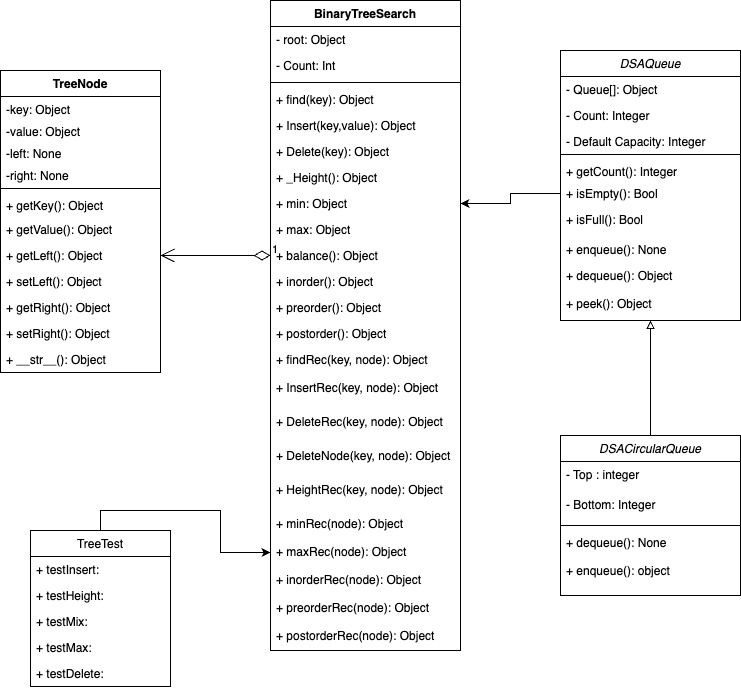

The diagram above was exported from draw.io. Its source (the exported page's mxGraphModel, read from the mxfile embedded in the PNG):
<mxGraphModel dx="946" dy="563" grid="1" gridSize="10" guides="1" tooltips="1" connect="1" arrows="1" fold="1" page="1" pageScale="1" pageWidth="827" pageHeight="1169" background="#FFFFFF" math="0" shadow="0">
  <root>
    <mxCell id="WIyWlLk6GJQsqaUBKTNV-0" />
    <mxCell id="WIyWlLk6GJQsqaUBKTNV-1" parent="WIyWlLk6GJQsqaUBKTNV-0" />
    <mxCell id="JjbX1B7fgyi0VgfDrzms-14" value="DSAQueue" style="swimlane;fontStyle=2;align=center;verticalAlign=top;childLayout=stackLayout;horizontal=1;startSize=26;horizontalStack=0;resizeParent=1;resizeLast=0;collapsible=1;marginBottom=0;rounded=0;shadow=0;strokeWidth=1;" parent="WIyWlLk6GJQsqaUBKTNV-1" vertex="1">
      <mxGeometry x="600" y="120" width="180" height="270" as="geometry">
        <mxRectangle x="230" y="140" width="160" height="26" as="alternateBounds" />
      </mxGeometry>
    </mxCell>
    <mxCell id="JjbX1B7fgyi0VgfDrzms-15" value="- Queue[]: Object" style="text;align=left;verticalAlign=top;spacingLeft=4;spacingRight=4;overflow=hidden;rotatable=0;points=[[0,0.5],[1,0.5]];portConstraint=eastwest;" parent="JjbX1B7fgyi0VgfDrzms-14" vertex="1">
      <mxGeometry y="26" width="180" height="26" as="geometry" />
    </mxCell>
    <mxCell id="JjbX1B7fgyi0VgfDrzms-16" value="- Count: Integer" style="text;align=left;verticalAlign=top;spacingLeft=4;spacingRight=4;overflow=hidden;rotatable=0;points=[[0,0.5],[1,0.5]];portConstraint=eastwest;rounded=0;shadow=0;html=0;" parent="JjbX1B7fgyi0VgfDrzms-14" vertex="1">
      <mxGeometry y="52" width="180" height="26" as="geometry" />
    </mxCell>
    <mxCell id="JjbX1B7fgyi0VgfDrzms-17" value="- Default Capacity: Integer " style="text;align=left;verticalAlign=top;spacingLeft=4;spacingRight=4;overflow=hidden;rotatable=0;points=[[0,0.5],[1,0.5]];portConstraint=eastwest;rounded=0;shadow=0;html=0;" parent="JjbX1B7fgyi0VgfDrzms-14" vertex="1">
      <mxGeometry y="78" width="180" height="22" as="geometry" />
    </mxCell>
    <mxCell id="JjbX1B7fgyi0VgfDrzms-18" value="" style="line;html=1;strokeWidth=1;align=left;verticalAlign=middle;spacingTop=-1;spacingLeft=3;spacingRight=3;rotatable=0;labelPosition=right;points=[];portConstraint=eastwest;" parent="JjbX1B7fgyi0VgfDrzms-14" vertex="1">
      <mxGeometry y="100" width="180" height="8" as="geometry" />
    </mxCell>
    <mxCell id="JjbX1B7fgyi0VgfDrzms-19" value="+ getCount(): Integer" style="text;align=left;verticalAlign=top;spacingLeft=4;spacingRight=4;overflow=hidden;rotatable=0;points=[[0,0.5],[1,0.5]];portConstraint=eastwest;" parent="JjbX1B7fgyi0VgfDrzms-14" vertex="1">
      <mxGeometry y="108" width="180" height="22" as="geometry" />
    </mxCell>
    <mxCell id="JjbX1B7fgyi0VgfDrzms-20" value="+ isEmpty(): Bool" style="text;align=left;verticalAlign=top;spacingLeft=4;spacingRight=4;overflow=hidden;rotatable=0;points=[[0,0.5],[1,0.5]];portConstraint=eastwest;" parent="JjbX1B7fgyi0VgfDrzms-14" vertex="1">
      <mxGeometry y="130" width="180" height="26" as="geometry" />
    </mxCell>
    <mxCell id="JjbX1B7fgyi0VgfDrzms-21" value="+ isFull(): Bool" style="text;align=left;verticalAlign=top;spacingLeft=4;spacingRight=4;overflow=hidden;rotatable=0;points=[[0,0.5],[1,0.5]];portConstraint=eastwest;" parent="JjbX1B7fgyi0VgfDrzms-14" vertex="1">
      <mxGeometry y="156" width="180" height="30" as="geometry" />
    </mxCell>
    <mxCell id="JjbX1B7fgyi0VgfDrzms-22" value="+ enqueue(): None" style="text;align=left;verticalAlign=top;spacingLeft=4;spacingRight=4;overflow=hidden;rotatable=0;points=[[0,0.5],[1,0.5]];portConstraint=eastwest;" parent="JjbX1B7fgyi0VgfDrzms-14" vertex="1">
      <mxGeometry y="186" width="180" height="26" as="geometry" />
    </mxCell>
    <mxCell id="JjbX1B7fgyi0VgfDrzms-23" value="+ dequeue(): Object " style="text;align=left;verticalAlign=top;spacingLeft=4;spacingRight=4;overflow=hidden;rotatable=0;points=[[0,0.5],[1,0.5]];portConstraint=eastwest;" parent="JjbX1B7fgyi0VgfDrzms-14" vertex="1">
      <mxGeometry y="212" width="180" height="28" as="geometry" />
    </mxCell>
    <mxCell id="JjbX1B7fgyi0VgfDrzms-24" value="+ peek(): Object " style="text;align=left;verticalAlign=top;spacingLeft=4;spacingRight=4;overflow=hidden;rotatable=0;points=[[0,0.5],[1,0.5]];portConstraint=eastwest;" parent="JjbX1B7fgyi0VgfDrzms-14" vertex="1">
      <mxGeometry y="240" width="180" height="26" as="geometry" />
    </mxCell>
    <mxCell id="JjbX1B7fgyi0VgfDrzms-68" value="DSACircularQueue" style="swimlane;fontStyle=2;align=center;verticalAlign=top;childLayout=stackLayout;horizontal=1;startSize=26;horizontalStack=0;resizeParent=1;resizeLast=0;collapsible=1;marginBottom=0;rounded=0;shadow=0;strokeWidth=1;" parent="WIyWlLk6GJQsqaUBKTNV-1" vertex="1">
      <mxGeometry x="600" y="505" width="180" height="160" as="geometry">
        <mxRectangle x="230" y="140" width="160" height="26" as="alternateBounds" />
      </mxGeometry>
    </mxCell>
    <mxCell id="JjbX1B7fgyi0VgfDrzms-121" value="- Top : integer" style="text;align=left;verticalAlign=top;spacingLeft=4;spacingRight=4;overflow=hidden;rotatable=0;points=[[0,0.5],[1,0.5]];portConstraint=eastwest;" parent="JjbX1B7fgyi0VgfDrzms-68" vertex="1">
      <mxGeometry y="26" width="180" height="30" as="geometry" />
    </mxCell>
    <mxCell id="JjbX1B7fgyi0VgfDrzms-69" value="- Bottom: Integer" style="text;align=left;verticalAlign=top;spacingLeft=4;spacingRight=4;overflow=hidden;rotatable=0;points=[[0,0.5],[1,0.5]];portConstraint=eastwest;" parent="JjbX1B7fgyi0VgfDrzms-68" vertex="1">
      <mxGeometry y="56" width="180" height="30" as="geometry" />
    </mxCell>
    <mxCell id="JjbX1B7fgyi0VgfDrzms-70" value="" style="line;html=1;strokeWidth=1;align=left;verticalAlign=middle;spacingTop=-1;spacingLeft=3;spacingRight=3;rotatable=0;labelPosition=right;points=[];portConstraint=eastwest;" parent="JjbX1B7fgyi0VgfDrzms-68" vertex="1">
      <mxGeometry y="86" width="180" height="8" as="geometry" />
    </mxCell>
    <mxCell id="JjbX1B7fgyi0VgfDrzms-94" value="+ dequeue(): None" style="text;align=left;verticalAlign=top;spacingLeft=4;spacingRight=4;overflow=hidden;rotatable=0;points=[[0,0.5],[1,0.5]];portConstraint=eastwest;" parent="JjbX1B7fgyi0VgfDrzms-68" vertex="1">
      <mxGeometry y="94" width="180" height="28" as="geometry" />
    </mxCell>
    <mxCell id="JjbX1B7fgyi0VgfDrzms-93" value="+ enqueue(): object" style="text;align=left;verticalAlign=top;spacingLeft=4;spacingRight=4;overflow=hidden;rotatable=0;points=[[0,0.5],[1,0.5]];portConstraint=eastwest;" parent="JjbX1B7fgyi0VgfDrzms-68" vertex="1">
      <mxGeometry y="122" width="180" height="26" as="geometry" />
    </mxCell>
    <mxCell id="JjbX1B7fgyi0VgfDrzms-97" value="" style="endArrow=block;html=1;rounded=0;entryX=0.5;entryY=1;entryDx=0;entryDy=0;endFill=0;exitX=0.5;exitY=0;exitDx=0;exitDy=0;" parent="WIyWlLk6GJQsqaUBKTNV-1" source="JjbX1B7fgyi0VgfDrzms-68" target="JjbX1B7fgyi0VgfDrzms-14" edge="1">
      <mxGeometry width="50" height="50" relative="1" as="geometry">
        <mxPoint x="720" y="350" as="sourcePoint" />
        <mxPoint x="527.3400000000001" y="308.78200000000004" as="targetPoint" />
      </mxGeometry>
    </mxCell>
    <mxCell id="WJ_TYJkCCMdQgx0SSizJ-16" value="TreeNode" style="swimlane;fontStyle=1;align=center;verticalAlign=top;childLayout=stackLayout;horizontal=1;startSize=26;horizontalStack=0;resizeParent=1;resizeParentMax=0;resizeLast=0;collapsible=1;marginBottom=0;" parent="WIyWlLk6GJQsqaUBKTNV-1" vertex="1">
      <mxGeometry x="40" y="140" width="160" height="302" as="geometry" />
    </mxCell>
    <mxCell id="WJ_TYJkCCMdQgx0SSizJ-30" value="-key: Object" style="text;strokeColor=none;fillColor=none;align=left;verticalAlign=top;spacingLeft=4;spacingRight=4;overflow=hidden;rotatable=0;points=[[0,0.5],[1,0.5]];portConstraint=eastwest;" parent="WJ_TYJkCCMdQgx0SSizJ-16" vertex="1">
      <mxGeometry y="26" width="160" height="22" as="geometry" />
    </mxCell>
    <mxCell id="WJ_TYJkCCMdQgx0SSizJ-32" value="-value: Object" style="text;strokeColor=none;fillColor=none;align=left;verticalAlign=top;spacingLeft=4;spacingRight=4;overflow=hidden;rotatable=0;points=[[0,0.5],[1,0.5]];portConstraint=eastwest;" parent="WJ_TYJkCCMdQgx0SSizJ-16" vertex="1">
      <mxGeometry y="48" width="160" height="22" as="geometry" />
    </mxCell>
    <mxCell id="WJ_TYJkCCMdQgx0SSizJ-33" value="-left: None" style="text;strokeColor=none;fillColor=none;align=left;verticalAlign=top;spacingLeft=4;spacingRight=4;overflow=hidden;rotatable=0;points=[[0,0.5],[1,0.5]];portConstraint=eastwest;" parent="WJ_TYJkCCMdQgx0SSizJ-16" vertex="1">
      <mxGeometry y="70" width="160" height="22" as="geometry" />
    </mxCell>
    <mxCell id="WJ_TYJkCCMdQgx0SSizJ-34" value="-right: None" style="text;strokeColor=none;fillColor=none;align=left;verticalAlign=top;spacingLeft=4;spacingRight=4;overflow=hidden;rotatable=0;points=[[0,0.5],[1,0.5]];portConstraint=eastwest;" parent="WJ_TYJkCCMdQgx0SSizJ-16" vertex="1">
      <mxGeometry y="92" width="160" height="22" as="geometry" />
    </mxCell>
    <mxCell id="WJ_TYJkCCMdQgx0SSizJ-18" value="" style="line;strokeWidth=1;fillColor=none;align=left;verticalAlign=middle;spacingTop=-1;spacingLeft=3;spacingRight=3;rotatable=0;labelPosition=right;points=[];portConstraint=eastwest;strokeColor=inherit;" parent="WJ_TYJkCCMdQgx0SSizJ-16" vertex="1">
      <mxGeometry y="114" width="160" height="8" as="geometry" />
    </mxCell>
    <mxCell id="WJ_TYJkCCMdQgx0SSizJ-19" value="+ getKey(): Object" style="text;strokeColor=none;fillColor=none;align=left;verticalAlign=top;spacingLeft=4;spacingRight=4;overflow=hidden;rotatable=0;points=[[0,0.5],[1,0.5]];portConstraint=eastwest;" parent="WJ_TYJkCCMdQgx0SSizJ-16" vertex="1">
      <mxGeometry y="122" width="160" height="24" as="geometry" />
    </mxCell>
    <mxCell id="WJ_TYJkCCMdQgx0SSizJ-25" value="+ getValue(): Object" style="text;strokeColor=none;fillColor=none;align=left;verticalAlign=top;spacingLeft=4;spacingRight=4;overflow=hidden;rotatable=0;points=[[0,0.5],[1,0.5]];portConstraint=eastwest;" parent="WJ_TYJkCCMdQgx0SSizJ-16" vertex="1">
      <mxGeometry y="146" width="160" height="26" as="geometry" />
    </mxCell>
    <mxCell id="WJ_TYJkCCMdQgx0SSizJ-24" value="+ getLeft(): Object" style="text;strokeColor=none;fillColor=none;align=left;verticalAlign=top;spacingLeft=4;spacingRight=4;overflow=hidden;rotatable=0;points=[[0,0.5],[1,0.5]];portConstraint=eastwest;" parent="WJ_TYJkCCMdQgx0SSizJ-16" vertex="1">
      <mxGeometry y="172" width="160" height="26" as="geometry" />
    </mxCell>
    <mxCell id="WJ_TYJkCCMdQgx0SSizJ-28" value="+ setLeft(): Object" style="text;strokeColor=none;fillColor=none;align=left;verticalAlign=top;spacingLeft=4;spacingRight=4;overflow=hidden;rotatable=0;points=[[0,0.5],[1,0.5]];portConstraint=eastwest;" parent="WJ_TYJkCCMdQgx0SSizJ-16" vertex="1">
      <mxGeometry y="198" width="160" height="26" as="geometry" />
    </mxCell>
    <mxCell id="WJ_TYJkCCMdQgx0SSizJ-26" value="+ getRight(): Object" style="text;strokeColor=none;fillColor=none;align=left;verticalAlign=top;spacingLeft=4;spacingRight=4;overflow=hidden;rotatable=0;points=[[0,0.5],[1,0.5]];portConstraint=eastwest;" parent="WJ_TYJkCCMdQgx0SSizJ-16" vertex="1">
      <mxGeometry y="224" width="160" height="26" as="geometry" />
    </mxCell>
    <mxCell id="WJ_TYJkCCMdQgx0SSizJ-27" value="+ setRight(): Object" style="text;strokeColor=none;fillColor=none;align=left;verticalAlign=top;spacingLeft=4;spacingRight=4;overflow=hidden;rotatable=0;points=[[0,0.5],[1,0.5]];portConstraint=eastwest;" parent="WJ_TYJkCCMdQgx0SSizJ-16" vertex="1">
      <mxGeometry y="250" width="160" height="26" as="geometry" />
    </mxCell>
    <mxCell id="WJ_TYJkCCMdQgx0SSizJ-29" value="+ __str__(): Object" style="text;strokeColor=none;fillColor=none;align=left;verticalAlign=top;spacingLeft=4;spacingRight=4;overflow=hidden;rotatable=0;points=[[0,0.5],[1,0.5]];portConstraint=eastwest;" parent="WJ_TYJkCCMdQgx0SSizJ-16" vertex="1">
      <mxGeometry y="276" width="160" height="26" as="geometry" />
    </mxCell>
    <mxCell id="WJ_TYJkCCMdQgx0SSizJ-20" value="BinaryTreeSearch" style="swimlane;fontStyle=1;align=center;verticalAlign=top;childLayout=stackLayout;horizontal=1;startSize=26;horizontalStack=0;resizeParent=1;resizeParentMax=0;resizeLast=0;collapsible=1;marginBottom=0;" parent="WIyWlLk6GJQsqaUBKTNV-1" vertex="1">
      <mxGeometry x="310" y="70" width="190" height="650" as="geometry" />
    </mxCell>
    <mxCell id="WJ_TYJkCCMdQgx0SSizJ-21" value="- root: Object" style="text;strokeColor=none;fillColor=none;align=left;verticalAlign=top;spacingLeft=4;spacingRight=4;overflow=hidden;rotatable=0;points=[[0,0.5],[1,0.5]];portConstraint=eastwest;" parent="WJ_TYJkCCMdQgx0SSizJ-20" vertex="1">
      <mxGeometry y="26" width="190" height="26" as="geometry" />
    </mxCell>
    <mxCell id="WJ_TYJkCCMdQgx0SSizJ-35" value="- Count: Int" style="text;strokeColor=none;fillColor=none;align=left;verticalAlign=top;spacingLeft=4;spacingRight=4;overflow=hidden;rotatable=0;points=[[0,0.5],[1,0.5]];portConstraint=eastwest;" parent="WJ_TYJkCCMdQgx0SSizJ-20" vertex="1">
      <mxGeometry y="52" width="190" height="26" as="geometry" />
    </mxCell>
    <mxCell id="WJ_TYJkCCMdQgx0SSizJ-22" value="" style="line;strokeWidth=1;fillColor=none;align=left;verticalAlign=middle;spacingTop=-1;spacingLeft=3;spacingRight=3;rotatable=0;labelPosition=right;points=[];portConstraint=eastwest;strokeColor=inherit;" parent="WJ_TYJkCCMdQgx0SSizJ-20" vertex="1">
      <mxGeometry y="78" width="190" height="8" as="geometry" />
    </mxCell>
    <mxCell id="WJ_TYJkCCMdQgx0SSizJ-23" value="+ find(key): Object " style="text;strokeColor=none;fillColor=none;align=left;verticalAlign=top;spacingLeft=4;spacingRight=4;overflow=hidden;rotatable=0;points=[[0,0.5],[1,0.5]];portConstraint=eastwest;" parent="WJ_TYJkCCMdQgx0SSizJ-20" vertex="1">
      <mxGeometry y="86" width="190" height="26" as="geometry" />
    </mxCell>
    <mxCell id="WJ_TYJkCCMdQgx0SSizJ-42" value="+ Insert(key,value): Object " style="text;strokeColor=none;fillColor=none;align=left;verticalAlign=top;spacingLeft=4;spacingRight=4;overflow=hidden;rotatable=0;points=[[0,0.5],[1,0.5]];portConstraint=eastwest;" parent="WJ_TYJkCCMdQgx0SSizJ-20" vertex="1">
      <mxGeometry y="112" width="190" height="26" as="geometry" />
    </mxCell>
    <mxCell id="WJ_TYJkCCMdQgx0SSizJ-43" value="+ Delete(key): Object " style="text;strokeColor=none;fillColor=none;align=left;verticalAlign=top;spacingLeft=4;spacingRight=4;overflow=hidden;rotatable=0;points=[[0,0.5],[1,0.5]];portConstraint=eastwest;" parent="WJ_TYJkCCMdQgx0SSizJ-20" vertex="1">
      <mxGeometry y="138" width="190" height="26" as="geometry" />
    </mxCell>
    <mxCell id="WJ_TYJkCCMdQgx0SSizJ-46" value="+ _Height(): Object " style="text;strokeColor=none;fillColor=none;align=left;verticalAlign=top;spacingLeft=4;spacingRight=4;overflow=hidden;rotatable=0;points=[[0,0.5],[1,0.5]];portConstraint=eastwest;" parent="WJ_TYJkCCMdQgx0SSizJ-20" vertex="1">
      <mxGeometry y="164" width="190" height="26" as="geometry" />
    </mxCell>
    <mxCell id="WJ_TYJkCCMdQgx0SSizJ-48" value="+ min: Object " style="text;strokeColor=none;fillColor=none;align=left;verticalAlign=top;spacingLeft=4;spacingRight=4;overflow=hidden;rotatable=0;points=[[0,0.5],[1,0.5]];portConstraint=eastwest;" parent="WJ_TYJkCCMdQgx0SSizJ-20" vertex="1">
      <mxGeometry y="190" width="190" height="26" as="geometry" />
    </mxCell>
    <mxCell id="WJ_TYJkCCMdQgx0SSizJ-49" value="+ max: Object " style="text;strokeColor=none;fillColor=none;align=left;verticalAlign=top;spacingLeft=4;spacingRight=4;overflow=hidden;rotatable=0;points=[[0,0.5],[1,0.5]];portConstraint=eastwest;" parent="WJ_TYJkCCMdQgx0SSizJ-20" vertex="1">
      <mxGeometry y="216" width="190" height="26" as="geometry" />
    </mxCell>
    <mxCell id="WJ_TYJkCCMdQgx0SSizJ-52" value="+ balance(): Object " style="text;strokeColor=none;fillColor=none;align=left;verticalAlign=top;spacingLeft=4;spacingRight=4;overflow=hidden;rotatable=0;points=[[0,0.5],[1,0.5]];portConstraint=eastwest;" parent="WJ_TYJkCCMdQgx0SSizJ-20" vertex="1">
      <mxGeometry y="242" width="190" height="26" as="geometry" />
    </mxCell>
    <mxCell id="WJ_TYJkCCMdQgx0SSizJ-53" value="+ inorder(): Object " style="text;strokeColor=none;fillColor=none;align=left;verticalAlign=top;spacingLeft=4;spacingRight=4;overflow=hidden;rotatable=0;points=[[0,0.5],[1,0.5]];portConstraint=eastwest;" parent="WJ_TYJkCCMdQgx0SSizJ-20" vertex="1">
      <mxGeometry y="268" width="190" height="26" as="geometry" />
    </mxCell>
    <mxCell id="WJ_TYJkCCMdQgx0SSizJ-54" value="+ preorder(): Object " style="text;strokeColor=none;fillColor=none;align=left;verticalAlign=top;spacingLeft=4;spacingRight=4;overflow=hidden;rotatable=0;points=[[0,0.5],[1,0.5]];portConstraint=eastwest;" parent="WJ_TYJkCCMdQgx0SSizJ-20" vertex="1">
      <mxGeometry y="294" width="190" height="26" as="geometry" />
    </mxCell>
    <mxCell id="WJ_TYJkCCMdQgx0SSizJ-55" value="+ postorder(): Object " style="text;strokeColor=none;fillColor=none;align=left;verticalAlign=top;spacingLeft=4;spacingRight=4;overflow=hidden;rotatable=0;points=[[0,0.5],[1,0.5]];portConstraint=eastwest;" parent="WJ_TYJkCCMdQgx0SSizJ-20" vertex="1">
      <mxGeometry y="320" width="190" height="26" as="geometry" />
    </mxCell>
    <mxCell id="WJ_TYJkCCMdQgx0SSizJ-38" value="+ findRec(key, node): Object " style="text;strokeColor=none;fillColor=none;align=left;verticalAlign=top;spacingLeft=4;spacingRight=4;overflow=hidden;rotatable=0;points=[[0,0.5],[1,0.5]];portConstraint=eastwest;" parent="WJ_TYJkCCMdQgx0SSizJ-20" vertex="1">
      <mxGeometry y="346" width="190" height="28" as="geometry" />
    </mxCell>
    <mxCell id="WJ_TYJkCCMdQgx0SSizJ-41" value="+ InsertRec(key, node): Object " style="text;strokeColor=none;fillColor=none;align=left;verticalAlign=top;spacingLeft=4;spacingRight=4;overflow=hidden;rotatable=0;points=[[0,0.5],[1,0.5]];portConstraint=eastwest;" parent="WJ_TYJkCCMdQgx0SSizJ-20" vertex="1">
      <mxGeometry y="374" width="190" height="34" as="geometry" />
    </mxCell>
    <mxCell id="WJ_TYJkCCMdQgx0SSizJ-44" value="+ DeleteRec(key, node): Object " style="text;strokeColor=none;fillColor=none;align=left;verticalAlign=top;spacingLeft=4;spacingRight=4;overflow=hidden;rotatable=0;points=[[0,0.5],[1,0.5]];portConstraint=eastwest;" parent="WJ_TYJkCCMdQgx0SSizJ-20" vertex="1">
      <mxGeometry y="408" width="190" height="34" as="geometry" />
    </mxCell>
    <mxCell id="WJ_TYJkCCMdQgx0SSizJ-45" value="+ DeleteNode(key, node): Object " style="text;strokeColor=none;fillColor=none;align=left;verticalAlign=top;spacingLeft=4;spacingRight=4;overflow=hidden;rotatable=0;points=[[0,0.5],[1,0.5]];portConstraint=eastwest;" parent="WJ_TYJkCCMdQgx0SSizJ-20" vertex="1">
      <mxGeometry y="442" width="190" height="34" as="geometry" />
    </mxCell>
    <mxCell id="WJ_TYJkCCMdQgx0SSizJ-47" value="+ HeightRec(key, node): Object " style="text;strokeColor=none;fillColor=none;align=left;verticalAlign=top;spacingLeft=4;spacingRight=4;overflow=hidden;rotatable=0;points=[[0,0.5],[1,0.5]];portConstraint=eastwest;" parent="WJ_TYJkCCMdQgx0SSizJ-20" vertex="1">
      <mxGeometry y="476" width="190" height="34" as="geometry" />
    </mxCell>
    <mxCell id="WJ_TYJkCCMdQgx0SSizJ-50" value="+ minRec(node): Object " style="text;strokeColor=none;fillColor=none;align=left;verticalAlign=top;spacingLeft=4;spacingRight=4;overflow=hidden;rotatable=0;points=[[0,0.5],[1,0.5]];portConstraint=eastwest;" parent="WJ_TYJkCCMdQgx0SSizJ-20" vertex="1">
      <mxGeometry y="510" width="190" height="28" as="geometry" />
    </mxCell>
    <mxCell id="WJ_TYJkCCMdQgx0SSizJ-51" value="+ maxRec(node): Object " style="text;strokeColor=none;fillColor=none;align=left;verticalAlign=top;spacingLeft=4;spacingRight=4;overflow=hidden;rotatable=0;points=[[0,0.5],[1,0.5]];portConstraint=eastwest;" parent="WJ_TYJkCCMdQgx0SSizJ-20" vertex="1">
      <mxGeometry y="538" width="190" height="28" as="geometry" />
    </mxCell>
    <mxCell id="WJ_TYJkCCMdQgx0SSizJ-56" value="+ inorderRec(node): Object " style="text;strokeColor=none;fillColor=none;align=left;verticalAlign=top;spacingLeft=4;spacingRight=4;overflow=hidden;rotatable=0;points=[[0,0.5],[1,0.5]];portConstraint=eastwest;" parent="WJ_TYJkCCMdQgx0SSizJ-20" vertex="1">
      <mxGeometry y="566" width="190" height="28" as="geometry" />
    </mxCell>
    <mxCell id="WJ_TYJkCCMdQgx0SSizJ-57" value="+ preorderRec(node): Object " style="text;strokeColor=none;fillColor=none;align=left;verticalAlign=top;spacingLeft=4;spacingRight=4;overflow=hidden;rotatable=0;points=[[0,0.5],[1,0.5]];portConstraint=eastwest;" parent="WJ_TYJkCCMdQgx0SSizJ-20" vertex="1">
      <mxGeometry y="594" width="190" height="28" as="geometry" />
    </mxCell>
    <mxCell id="WJ_TYJkCCMdQgx0SSizJ-58" value="+ postorderRec(node): Object " style="text;strokeColor=none;fillColor=none;align=left;verticalAlign=top;spacingLeft=4;spacingRight=4;overflow=hidden;rotatable=0;points=[[0,0.5],[1,0.5]];portConstraint=eastwest;" parent="WJ_TYJkCCMdQgx0SSizJ-20" vertex="1">
      <mxGeometry y="622" width="190" height="28" as="geometry" />
    </mxCell>
    <mxCell id="WJ_TYJkCCMdQgx0SSizJ-71" style="edgeStyle=orthogonalEdgeStyle;rounded=0;orthogonalLoop=1;jettySize=auto;html=1;exitX=0.5;exitY=0;exitDx=0;exitDy=0;entryX=0;entryY=0.5;entryDx=0;entryDy=0;" parent="WIyWlLk6GJQsqaUBKTNV-1" source="WJ_TYJkCCMdQgx0SSizJ-60" target="WJ_TYJkCCMdQgx0SSizJ-51" edge="1">
      <mxGeometry relative="1" as="geometry">
        <mxPoint x="405.6923076923076" y="730" as="targetPoint" />
      </mxGeometry>
    </mxCell>
    <mxCell id="WJ_TYJkCCMdQgx0SSizJ-60" value="TreeTest" style="swimlane;fontStyle=0;childLayout=stackLayout;horizontal=1;startSize=26;fillColor=none;horizontalStack=0;resizeParent=1;resizeParentMax=0;resizeLast=0;collapsible=1;marginBottom=0;" parent="WIyWlLk6GJQsqaUBKTNV-1" vertex="1">
      <mxGeometry x="70" y="600" width="140" height="156" as="geometry" />
    </mxCell>
    <mxCell id="WJ_TYJkCCMdQgx0SSizJ-61" value="+ testInsert:" style="text;strokeColor=none;fillColor=none;align=left;verticalAlign=top;spacingLeft=4;spacingRight=4;overflow=hidden;rotatable=0;points=[[0,0.5],[1,0.5]];portConstraint=eastwest;" parent="WJ_TYJkCCMdQgx0SSizJ-60" vertex="1">
      <mxGeometry y="26" width="140" height="26" as="geometry" />
    </mxCell>
    <mxCell id="WJ_TYJkCCMdQgx0SSizJ-64" value="+ testHeight:" style="text;strokeColor=none;fillColor=none;align=left;verticalAlign=top;spacingLeft=4;spacingRight=4;overflow=hidden;rotatable=0;points=[[0,0.5],[1,0.5]];portConstraint=eastwest;" parent="WJ_TYJkCCMdQgx0SSizJ-60" vertex="1">
      <mxGeometry y="52" width="140" height="26" as="geometry" />
    </mxCell>
    <mxCell id="WJ_TYJkCCMdQgx0SSizJ-65" value="+ testMix:" style="text;strokeColor=none;fillColor=none;align=left;verticalAlign=top;spacingLeft=4;spacingRight=4;overflow=hidden;rotatable=0;points=[[0,0.5],[1,0.5]];portConstraint=eastwest;" parent="WJ_TYJkCCMdQgx0SSizJ-60" vertex="1">
      <mxGeometry y="78" width="140" height="26" as="geometry" />
    </mxCell>
    <mxCell id="WJ_TYJkCCMdQgx0SSizJ-66" value="+ testMax:" style="text;strokeColor=none;fillColor=none;align=left;verticalAlign=top;spacingLeft=4;spacingRight=4;overflow=hidden;rotatable=0;points=[[0,0.5],[1,0.5]];portConstraint=eastwest;" parent="WJ_TYJkCCMdQgx0SSizJ-60" vertex="1">
      <mxGeometry y="104" width="140" height="26" as="geometry" />
    </mxCell>
    <mxCell id="WJ_TYJkCCMdQgx0SSizJ-67" value="+ testDelete:" style="text;strokeColor=none;fillColor=none;align=left;verticalAlign=top;spacingLeft=4;spacingRight=4;overflow=hidden;rotatable=0;points=[[0,0.5],[1,0.5]];portConstraint=eastwest;" parent="WJ_TYJkCCMdQgx0SSizJ-60" vertex="1">
      <mxGeometry y="130" width="140" height="26" as="geometry" />
    </mxCell>
    <mxCell id="WJ_TYJkCCMdQgx0SSizJ-69" value="1" style="endArrow=open;html=1;endSize=12;startArrow=diamondThin;startSize=14;startFill=0;edgeStyle=orthogonalEdgeStyle;align=left;verticalAlign=bottom;rounded=0;entryX=1;entryY=0.5;entryDx=0;entryDy=0;exitX=0;exitY=0.5;exitDx=0;exitDy=0;" parent="WIyWlLk6GJQsqaUBKTNV-1" source="WJ_TYJkCCMdQgx0SSizJ-52" target="WJ_TYJkCCMdQgx0SSizJ-24" edge="1">
      <mxGeometry x="-1" y="3" relative="1" as="geometry">
        <mxPoint x="300" y="325" as="sourcePoint" />
        <mxPoint x="240" y="380" as="targetPoint" />
      </mxGeometry>
    </mxCell>
    <mxCell id="WJ_TYJkCCMdQgx0SSizJ-70" style="edgeStyle=orthogonalEdgeStyle;rounded=0;orthogonalLoop=1;jettySize=auto;html=1;exitX=0;exitY=0.5;exitDx=0;exitDy=0;entryX=1;entryY=0.5;entryDx=0;entryDy=0;" parent="WIyWlLk6GJQsqaUBKTNV-1" source="JjbX1B7fgyi0VgfDrzms-20" target="WJ_TYJkCCMdQgx0SSizJ-48" edge="1">
      <mxGeometry relative="1" as="geometry" />
    </mxCell>
  </root>
</mxGraphModel>